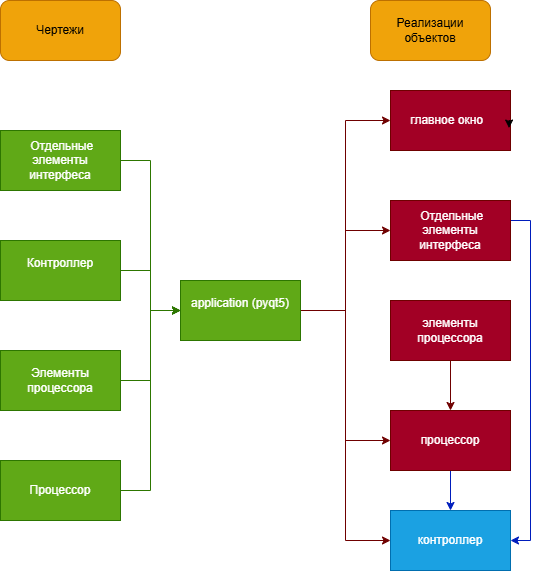

The diagram above was exported from draw.io. Its source (the exported page's mxGraphModel, read from the mxfile embedded in the PNG):
<mxGraphModel dx="1159" dy="1828" grid="1" gridSize="10" guides="1" tooltips="1" connect="1" arrows="1" fold="1" page="1" pageScale="1" pageWidth="827" pageHeight="1169" math="0" shadow="0">
  <root>
    <mxCell id="0" />
    <mxCell id="1" parent="0" />
    <mxCell id="NXZ88uWV0e2TPmUcpLqR-59" edge="1" parent="1" source="NXZ88uWV0e2TPmUcpLqR-22" style="edgeStyle=orthogonalEdgeStyle;rounded=0;orthogonalLoop=1;jettySize=auto;html=1;entryX=0.5;entryY=0;entryDx=0;entryDy=0;fillColor=#0050ef;strokeColor=#001DBC;" target="NXZ88uWV0e2TPmUcpLqR-74">
      <mxGeometry relative="1" as="geometry">
        <mxPoint x="756" y="170" as="targetPoint" />
      </mxGeometry>
    </mxCell>
    <mxCell id="NXZ88uWV0e2TPmUcpLqR-22" parent="1" style="rounded=0;whiteSpace=wrap;html=1;fillColor=#a20025;fontColor=#ffffff;strokeColor=#6F0000;" value="процессор" vertex="1">
      <mxGeometry height="60" width="120" x="450" y="200" as="geometry" />
    </mxCell>
    <mxCell id="NXZ88uWV0e2TPmUcpLqR-69" edge="1" parent="1" source="NXZ88uWV0e2TPmUcpLqR-23" style="edgeStyle=orthogonalEdgeStyle;rounded=0;orthogonalLoop=1;jettySize=auto;html=1;entryX=0;entryY=0.5;entryDx=0;entryDy=0;fillColor=#60a917;strokeColor=#2D7600;" target="NXZ88uWV0e2TPmUcpLqR-5">
      <mxGeometry relative="1" as="geometry" />
    </mxCell>
    <mxCell id="NXZ88uWV0e2TPmUcpLqR-23" parent="1" style="rounded=0;whiteSpace=wrap;html=1;fillColor=#60a917;fontColor=#ffffff;strokeColor=#2D7600;" value="&amp;nbsp;Отдельные элементы интерфеса" vertex="1">
      <mxGeometry height="60" width="120" x="60" y="-80" as="geometry" />
    </mxCell>
    <mxCell id="NXZ88uWV0e2TPmUcpLqR-70" edge="1" parent="1" source="NXZ88uWV0e2TPmUcpLqR-24" style="edgeStyle=orthogonalEdgeStyle;rounded=0;orthogonalLoop=1;jettySize=auto;html=1;entryX=0;entryY=0.5;entryDx=0;entryDy=0;fillColor=#60a917;strokeColor=#2D7600;" target="NXZ88uWV0e2TPmUcpLqR-5">
      <mxGeometry relative="1" as="geometry" />
    </mxCell>
    <mxCell id="NXZ88uWV0e2TPmUcpLqR-24" parent="1" style="rounded=0;whiteSpace=wrap;html=1;fillColor=#60a917;fontColor=#ffffff;strokeColor=#2D7600;" value="Контроллер&lt;div&gt;&lt;br&gt;&lt;/div&gt;" vertex="1">
      <mxGeometry height="60" width="120" x="60" y="30" as="geometry" />
    </mxCell>
    <mxCell id="NXZ88uWV0e2TPmUcpLqR-72" edge="1" parent="1" source="NXZ88uWV0e2TPmUcpLqR-25" style="edgeStyle=orthogonalEdgeStyle;rounded=0;orthogonalLoop=1;jettySize=auto;html=1;entryX=0;entryY=0.5;entryDx=0;entryDy=0;fillColor=#60a917;strokeColor=#2D7600;" target="NXZ88uWV0e2TPmUcpLqR-5">
      <mxGeometry relative="1" as="geometry" />
    </mxCell>
    <mxCell id="NXZ88uWV0e2TPmUcpLqR-25" parent="1" style="rounded=0;whiteSpace=wrap;html=1;fillColor=#60a917;fontColor=#ffffff;strokeColor=#2D7600;" value="Процессор" vertex="1">
      <mxGeometry height="60" width="120" x="60" y="250" as="geometry" />
    </mxCell>
    <mxCell id="NXZ88uWV0e2TPmUcpLqR-71" edge="1" parent="1" source="NXZ88uWV0e2TPmUcpLqR-27" style="edgeStyle=orthogonalEdgeStyle;rounded=0;orthogonalLoop=1;jettySize=auto;html=1;entryX=0;entryY=0.5;entryDx=0;entryDy=0;fillColor=#60a917;strokeColor=#2D7600;" target="NXZ88uWV0e2TPmUcpLqR-5">
      <mxGeometry relative="1" as="geometry" />
    </mxCell>
    <mxCell id="NXZ88uWV0e2TPmUcpLqR-27" parent="1" style="rounded=0;whiteSpace=wrap;html=1;fillColor=#60a917;fontColor=#ffffff;strokeColor=#2D7600;" value="Элементы процессора" vertex="1">
      <mxGeometry height="60" width="120" x="60" y="140" as="geometry" />
    </mxCell>
    <mxCell id="NXZ88uWV0e2TPmUcpLqR-60" edge="1" parent="1" source="NXZ88uWV0e2TPmUcpLqR-33" style="edgeStyle=orthogonalEdgeStyle;rounded=0;orthogonalLoop=1;jettySize=auto;html=1;entryX=0.5;entryY=0;entryDx=0;entryDy=0;fillColor=#a20025;strokeColor=#6F0000;" target="NXZ88uWV0e2TPmUcpLqR-22">
      <mxGeometry relative="1" as="geometry" />
    </mxCell>
    <mxCell id="NXZ88uWV0e2TPmUcpLqR-33" parent="1" style="rounded=0;whiteSpace=wrap;html=1;fillColor=#a20025;fontColor=#ffffff;strokeColor=#6F0000;" value="элементы процессора" vertex="1">
      <mxGeometry height="60" width="120" x="450" y="90" as="geometry" />
    </mxCell>
    <mxCell id="NXZ88uWV0e2TPmUcpLqR-34" parent="1" style="rounded=0;whiteSpace=wrap;html=1;fillColor=#a20025;fontColor=#ffffff;strokeColor=#6F0000;" value="главное окно&amp;nbsp;&amp;nbsp;" vertex="1">
      <mxGeometry height="60" width="120" x="450" y="-120" as="geometry" />
    </mxCell>
    <mxCell id="NXZ88uWV0e2TPmUcpLqR-35" edge="1" parent="1" source="NXZ88uWV0e2TPmUcpLqR-34" style="edgeStyle=orthogonalEdgeStyle;rounded=0;orthogonalLoop=1;jettySize=auto;html=1;exitX=1;exitY=0.5;exitDx=0;exitDy=0;entryX=0.988;entryY=0.626;entryDx=0;entryDy=0;entryPerimeter=0;" target="NXZ88uWV0e2TPmUcpLqR-34">
      <mxGeometry relative="1" as="geometry" />
    </mxCell>
    <mxCell id="NXZ88uWV0e2TPmUcpLqR-57" edge="1" parent="1" source="NXZ88uWV0e2TPmUcpLqR-38" style="edgeStyle=orthogonalEdgeStyle;rounded=0;orthogonalLoop=1;jettySize=auto;html=1;fillColor=#0050ef;strokeColor=#001DBC;entryX=1;entryY=0.5;entryDx=0;entryDy=0;" target="NXZ88uWV0e2TPmUcpLqR-74">
      <mxGeometry relative="1" as="geometry">
        <Array as="points">
          <mxPoint x="590" y="10" />
          <mxPoint x="590" y="330" />
        </Array>
        <mxPoint x="756" y="110" as="targetPoint" />
      </mxGeometry>
    </mxCell>
    <mxCell id="NXZ88uWV0e2TPmUcpLqR-38" parent="1" style="rounded=0;whiteSpace=wrap;html=1;fillColor=#a20025;fontColor=#ffffff;strokeColor=#6F0000;" value="&amp;nbsp;Отдельные элементы интерфеса" vertex="1">
      <mxGeometry height="60" width="120" x="450" y="-10" as="geometry" />
    </mxCell>
    <mxCell id="NXZ88uWV0e2TPmUcpLqR-66" edge="1" parent="1" source="NXZ88uWV0e2TPmUcpLqR-5" style="edgeStyle=orthogonalEdgeStyle;rounded=0;orthogonalLoop=1;jettySize=auto;html=1;entryX=0;entryY=0.5;entryDx=0;entryDy=0;fillColor=#a20025;strokeColor=#6F0000;" target="NXZ88uWV0e2TPmUcpLqR-38">
      <mxGeometry relative="1" as="geometry" />
    </mxCell>
    <mxCell id="NXZ88uWV0e2TPmUcpLqR-67" edge="1" parent="1" source="NXZ88uWV0e2TPmUcpLqR-5" style="edgeStyle=orthogonalEdgeStyle;rounded=0;orthogonalLoop=1;jettySize=auto;html=1;entryX=0;entryY=0.5;entryDx=0;entryDy=0;fillColor=#a20025;strokeColor=#6F0000;" target="NXZ88uWV0e2TPmUcpLqR-34">
      <mxGeometry relative="1" as="geometry" />
    </mxCell>
    <mxCell id="NXZ88uWV0e2TPmUcpLqR-68" edge="1" parent="1" source="NXZ88uWV0e2TPmUcpLqR-5" style="edgeStyle=orthogonalEdgeStyle;rounded=0;orthogonalLoop=1;jettySize=auto;html=1;entryX=0;entryY=0.5;entryDx=0;entryDy=0;fillColor=#a20025;strokeColor=#6F0000;" target="NXZ88uWV0e2TPmUcpLqR-22">
      <mxGeometry relative="1" as="geometry" />
    </mxCell>
    <mxCell id="NXZ88uWV0e2TPmUcpLqR-75" edge="1" parent="1" source="NXZ88uWV0e2TPmUcpLqR-5" style="edgeStyle=orthogonalEdgeStyle;rounded=0;orthogonalLoop=1;jettySize=auto;html=1;entryX=0;entryY=0.5;entryDx=0;entryDy=0;fillColor=#a20025;strokeColor=#6F0000;" target="NXZ88uWV0e2TPmUcpLqR-74">
      <mxGeometry relative="1" as="geometry" />
    </mxCell>
    <mxCell id="NXZ88uWV0e2TPmUcpLqR-5" parent="1" style="rounded=0;whiteSpace=wrap;html=1;fillColor=#60a917;fontColor=#ffffff;strokeColor=#2D7600;" value="application (pyqt5)&lt;div&gt;&lt;br&gt;&lt;/div&gt;" vertex="1">
      <mxGeometry height="60" width="120" x="240" y="70" as="geometry" />
    </mxCell>
    <mxCell id="NXZ88uWV0e2TPmUcpLqR-74" parent="1" style="rounded=0;whiteSpace=wrap;html=1;fillColor=#1ba1e2;fontColor=#ffffff;strokeColor=#006EAF;" value="контроллер" vertex="1">
      <mxGeometry height="60" width="120" x="450" y="300" as="geometry" />
    </mxCell>
    <mxCell id="NXZ88uWV0e2TPmUcpLqR-77" parent="1" style="rounded=1;whiteSpace=wrap;html=1;fillColor=#f0a30a;fontColor=#000000;strokeColor=#BD7000;" value="Реализации объектов" vertex="1">
      <mxGeometry height="60" width="120" x="430" y="-210" as="geometry" />
    </mxCell>
    <mxCell id="NXZ88uWV0e2TPmUcpLqR-78" parent="1" style="rounded=1;whiteSpace=wrap;html=1;fillColor=#f0a30a;fontColor=#000000;strokeColor=#BD7000;" value="Чертежи" vertex="1">
      <mxGeometry height="60" width="120" x="60" y="-210" as="geometry" />
    </mxCell>
  </root>
</mxGraphModel>